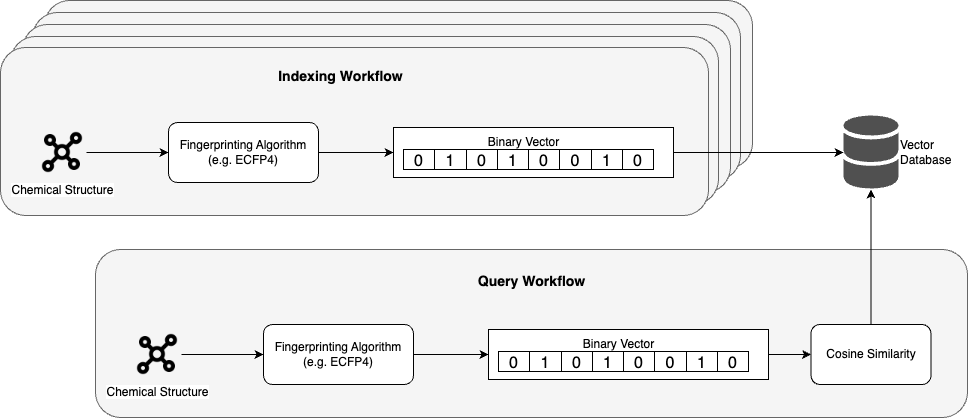

The diagram above was exported from draw.io. Its source (the exported page's mxGraphModel, read from the mxfile embedded in the PNG):
<mxGraphModel dx="1406" dy="903" grid="0" gridSize="10" guides="1" tooltips="1" connect="1" arrows="1" fold="1" page="1" pageScale="1" pageWidth="850" pageHeight="1100" math="0" shadow="0">
  <root>
    <mxCell id="0" />
    <mxCell id="1" parent="0" />
    <mxCell id="n2VwEu6344UbnDzZ8Jyn-25" value="" style="rounded=1;whiteSpace=wrap;html=1;fillColor=#f5f5f5;fontColor=#333333;strokeColor=#666666;" vertex="1" parent="1">
      <mxGeometry x="49" y="12" width="708" height="168" as="geometry" />
    </mxCell>
    <mxCell id="n2VwEu6344UbnDzZ8Jyn-26" value="" style="rounded=1;whiteSpace=wrap;html=1;fillColor=#f5f5f5;fontColor=#333333;strokeColor=#666666;" vertex="1" parent="1">
      <mxGeometry x="37" y="24" width="708" height="168" as="geometry" />
    </mxCell>
    <mxCell id="n2VwEu6344UbnDzZ8Jyn-24" value="" style="rounded=1;whiteSpace=wrap;html=1;fillColor=#f5f5f5;fontColor=#333333;strokeColor=#666666;" vertex="1" parent="1">
      <mxGeometry x="27" y="36" width="708" height="168" as="geometry" />
    </mxCell>
    <mxCell id="n2VwEu6344UbnDzZ8Jyn-23" value="" style="rounded=1;whiteSpace=wrap;html=1;fillColor=#f5f5f5;fontColor=#333333;strokeColor=#666666;" vertex="1" parent="1">
      <mxGeometry x="15" y="48" width="708" height="168" as="geometry" />
    </mxCell>
    <mxCell id="n2VwEu6344UbnDzZ8Jyn-1" value="" style="rounded=1;whiteSpace=wrap;html=1;fillColor=#f5f5f5;fontColor=#333333;strokeColor=#666666;" vertex="1" parent="1">
      <mxGeometry x="5" y="59" width="708" height="168" as="geometry" />
    </mxCell>
    <mxCell id="y7AGL9k8todkEZKJfZAW-40" style="edgeStyle=orthogonalEdgeStyle;rounded=0;orthogonalLoop=1;jettySize=auto;html=1;entryX=0;entryY=0.5;entryDx=0;entryDy=0;" parent="1" source="y7AGL9k8todkEZKJfZAW-2" target="y7AGL9k8todkEZKJfZAW-34" edge="1">
      <mxGeometry relative="1" as="geometry" />
    </mxCell>
    <mxCell id="y7AGL9k8todkEZKJfZAW-2" value="Chemical Structure" style="shape=image;html=1;verticalAlign=top;verticalLabelPosition=bottom;labelBackgroundColor=#ffffff;imageAspect=0;aspect=fixed;image=https://cdn1.iconfinder.com/data/icons/science-technology-outline-24-px/24/Atom_atom_bond_electron_molecular_science_1-128.png" parent="1" vertex="1">
      <mxGeometry x="43" y="140" width="48" height="48" as="geometry" />
    </mxCell>
    <mxCell id="y7AGL9k8todkEZKJfZAW-44" style="edgeStyle=orthogonalEdgeStyle;rounded=0;orthogonalLoop=1;jettySize=auto;html=1;" parent="1" source="y7AGL9k8todkEZKJfZAW-34" target="y7AGL9k8todkEZKJfZAW-42" edge="1">
      <mxGeometry relative="1" as="geometry" />
    </mxCell>
    <mxCell id="y7AGL9k8todkEZKJfZAW-34" value="Fingerprinting Algorithm (e.g. ECFP4)" style="rounded=1;whiteSpace=wrap;html=1;" parent="1" vertex="1">
      <mxGeometry x="173" y="134" width="150" height="60" as="geometry" />
    </mxCell>
    <mxCell id="y7AGL9k8todkEZKJfZAW-38" value="&lt;div&gt;Vector&lt;/div&gt;&lt;div&gt;Database&lt;/div&gt;" style="sketch=0;shadow=0;dashed=0;html=1;strokeColor=none;fillColor=#505050;labelPosition=right;verticalLabelPosition=middle;verticalAlign=middle;outlineConnect=0;align=left;shape=mxgraph.office.databases.database_mini_2;" parent="1" vertex="1">
      <mxGeometry x="848" y="127" width="55" height="74" as="geometry" />
    </mxCell>
    <mxCell id="y7AGL9k8todkEZKJfZAW-43" value="" style="group" parent="1" vertex="1" connectable="0">
      <mxGeometry x="398" y="139" width="280" height="50" as="geometry" />
    </mxCell>
    <mxCell id="y7AGL9k8todkEZKJfZAW-42" value="" style="rounded=0;whiteSpace=wrap;html=1;" parent="y7AGL9k8todkEZKJfZAW-43" vertex="1">
      <mxGeometry width="280" height="50" as="geometry" />
    </mxCell>
    <mxCell id="y7AGL9k8todkEZKJfZAW-5" value="" style="shape=table;startSize=0;container=1;collapsible=0;childLayout=tableLayout;fontSize=16;" parent="y7AGL9k8todkEZKJfZAW-43" vertex="1">
      <mxGeometry x="10" y="22" width="250" height="20" as="geometry" />
    </mxCell>
    <mxCell id="y7AGL9k8todkEZKJfZAW-6" value="" style="shape=tableRow;horizontal=0;startSize=0;swimlaneHead=0;swimlaneBody=0;strokeColor=inherit;top=0;left=0;bottom=0;right=0;collapsible=0;dropTarget=0;fillColor=none;points=[[0,0.5],[1,0.5]];portConstraint=eastwest;fontSize=16;" parent="y7AGL9k8todkEZKJfZAW-5" vertex="1">
      <mxGeometry width="250" height="20" as="geometry" />
    </mxCell>
    <mxCell id="y7AGL9k8todkEZKJfZAW-7" value="0" style="shape=partialRectangle;html=1;whiteSpace=wrap;connectable=0;strokeColor=inherit;overflow=hidden;fillColor=none;top=0;left=0;bottom=0;right=0;pointerEvents=1;fontSize=16;" parent="y7AGL9k8todkEZKJfZAW-6" vertex="1">
      <mxGeometry width="31" height="20" as="geometry">
        <mxRectangle width="31" height="20" as="alternateBounds" />
      </mxGeometry>
    </mxCell>
    <mxCell id="y7AGL9k8todkEZKJfZAW-8" value="1" style="shape=partialRectangle;html=1;whiteSpace=wrap;connectable=0;strokeColor=inherit;overflow=hidden;fillColor=none;top=0;left=0;bottom=0;right=0;pointerEvents=1;fontSize=16;" parent="y7AGL9k8todkEZKJfZAW-6" vertex="1">
      <mxGeometry x="31" width="32" height="20" as="geometry">
        <mxRectangle width="32" height="20" as="alternateBounds" />
      </mxGeometry>
    </mxCell>
    <mxCell id="y7AGL9k8todkEZKJfZAW-9" value="0" style="shape=partialRectangle;html=1;whiteSpace=wrap;connectable=0;strokeColor=inherit;overflow=hidden;fillColor=none;top=0;left=0;bottom=0;right=0;pointerEvents=1;fontSize=16;" parent="y7AGL9k8todkEZKJfZAW-6" vertex="1">
      <mxGeometry x="63" width="31" height="20" as="geometry">
        <mxRectangle width="31" height="20" as="alternateBounds" />
      </mxGeometry>
    </mxCell>
    <mxCell id="y7AGL9k8todkEZKJfZAW-18" value="1" style="shape=partialRectangle;html=1;whiteSpace=wrap;connectable=0;strokeColor=inherit;overflow=hidden;fillColor=none;top=0;left=0;bottom=0;right=0;pointerEvents=1;fontSize=16;" parent="y7AGL9k8todkEZKJfZAW-6" vertex="1">
      <mxGeometry x="94" width="31" height="20" as="geometry">
        <mxRectangle width="31" height="20" as="alternateBounds" />
      </mxGeometry>
    </mxCell>
    <mxCell id="y7AGL9k8todkEZKJfZAW-21" value="0" style="shape=partialRectangle;html=1;whiteSpace=wrap;connectable=0;strokeColor=inherit;overflow=hidden;fillColor=none;top=0;left=0;bottom=0;right=0;pointerEvents=1;fontSize=16;" parent="y7AGL9k8todkEZKJfZAW-6" vertex="1">
      <mxGeometry x="125" width="31" height="20" as="geometry">
        <mxRectangle width="31" height="20" as="alternateBounds" />
      </mxGeometry>
    </mxCell>
    <mxCell id="y7AGL9k8todkEZKJfZAW-24" value="0" style="shape=partialRectangle;html=1;whiteSpace=wrap;connectable=0;strokeColor=inherit;overflow=hidden;fillColor=none;top=0;left=0;bottom=0;right=0;pointerEvents=1;fontSize=16;" parent="y7AGL9k8todkEZKJfZAW-6" vertex="1">
      <mxGeometry x="156" width="32" height="20" as="geometry">
        <mxRectangle width="32" height="20" as="alternateBounds" />
      </mxGeometry>
    </mxCell>
    <mxCell id="y7AGL9k8todkEZKJfZAW-27" value="1" style="shape=partialRectangle;html=1;whiteSpace=wrap;connectable=0;strokeColor=inherit;overflow=hidden;fillColor=none;top=0;left=0;bottom=0;right=0;pointerEvents=1;fontSize=16;" parent="y7AGL9k8todkEZKJfZAW-6" vertex="1">
      <mxGeometry x="188" width="31" height="20" as="geometry">
        <mxRectangle width="31" height="20" as="alternateBounds" />
      </mxGeometry>
    </mxCell>
    <mxCell id="y7AGL9k8todkEZKJfZAW-30" value="0" style="shape=partialRectangle;html=1;whiteSpace=wrap;connectable=0;strokeColor=inherit;overflow=hidden;fillColor=none;top=0;left=0;bottom=0;right=0;pointerEvents=1;fontSize=16;" parent="y7AGL9k8todkEZKJfZAW-6" vertex="1">
      <mxGeometry x="219" width="31" height="20" as="geometry">
        <mxRectangle width="31" height="20" as="alternateBounds" />
      </mxGeometry>
    </mxCell>
    <mxCell id="y7AGL9k8todkEZKJfZAW-33" value="Binary Vector" style="text;html=1;align=center;verticalAlign=middle;resizable=0;points=[];autosize=1;strokeColor=none;fillColor=none;" parent="y7AGL9k8todkEZKJfZAW-43" vertex="1">
      <mxGeometry x="85" width="90" height="30" as="geometry" />
    </mxCell>
    <mxCell id="y7AGL9k8todkEZKJfZAW-45" style="edgeStyle=orthogonalEdgeStyle;rounded=0;orthogonalLoop=1;jettySize=auto;html=1;" parent="1" source="y7AGL9k8todkEZKJfZAW-42" target="y7AGL9k8todkEZKJfZAW-38" edge="1">
      <mxGeometry relative="1" as="geometry" />
    </mxCell>
    <mxCell id="n2VwEu6344UbnDzZ8Jyn-2" value="&lt;h3&gt;Indexing Workflow&lt;/h3&gt;" style="text;html=1;align=center;verticalAlign=middle;resizable=0;points=[];autosize=1;strokeColor=none;fillColor=none;" vertex="1" parent="1">
      <mxGeometry x="273" y="59" width="143" height="57" as="geometry" />
    </mxCell>
    <mxCell id="n2VwEu6344UbnDzZ8Jyn-3" value="" style="rounded=1;whiteSpace=wrap;html=1;fillColor=#f5f5f5;fontColor=#333333;strokeColor=#666666;" vertex="1" parent="1">
      <mxGeometry x="100" y="261" width="872" height="168" as="geometry" />
    </mxCell>
    <mxCell id="n2VwEu6344UbnDzZ8Jyn-4" style="edgeStyle=orthogonalEdgeStyle;rounded=0;orthogonalLoop=1;jettySize=auto;html=1;entryX=0;entryY=0.5;entryDx=0;entryDy=0;" edge="1" source="n2VwEu6344UbnDzZ8Jyn-5" target="n2VwEu6344UbnDzZ8Jyn-7" parent="1">
      <mxGeometry relative="1" as="geometry" />
    </mxCell>
    <mxCell id="n2VwEu6344UbnDzZ8Jyn-5" value="Chemical Structure" style="shape=image;html=1;verticalAlign=top;verticalLabelPosition=bottom;labelBackgroundColor=#ffffff;imageAspect=0;aspect=fixed;image=https://cdn1.iconfinder.com/data/icons/science-technology-outline-24-px/24/Atom_atom_bond_electron_molecular_science_1-128.png" vertex="1" parent="1">
      <mxGeometry x="138" y="342" width="48" height="48" as="geometry" />
    </mxCell>
    <mxCell id="n2VwEu6344UbnDzZ8Jyn-6" style="edgeStyle=orthogonalEdgeStyle;rounded=0;orthogonalLoop=1;jettySize=auto;html=1;" edge="1" source="n2VwEu6344UbnDzZ8Jyn-7" target="n2VwEu6344UbnDzZ8Jyn-9" parent="1">
      <mxGeometry relative="1" as="geometry" />
    </mxCell>
    <mxCell id="n2VwEu6344UbnDzZ8Jyn-7" value="Fingerprinting Algorithm (e.g. ECFP4)" style="rounded=1;whiteSpace=wrap;html=1;" vertex="1" parent="1">
      <mxGeometry x="268" y="336" width="150" height="60" as="geometry" />
    </mxCell>
    <mxCell id="n2VwEu6344UbnDzZ8Jyn-8" value="" style="group" vertex="1" connectable="0" parent="1">
      <mxGeometry x="493" y="341" width="280" height="50" as="geometry" />
    </mxCell>
    <mxCell id="n2VwEu6344UbnDzZ8Jyn-9" value="" style="rounded=0;whiteSpace=wrap;html=1;" vertex="1" parent="n2VwEu6344UbnDzZ8Jyn-8">
      <mxGeometry width="280" height="50" as="geometry" />
    </mxCell>
    <mxCell id="n2VwEu6344UbnDzZ8Jyn-10" value="" style="shape=table;startSize=0;container=1;collapsible=0;childLayout=tableLayout;fontSize=16;" vertex="1" parent="n2VwEu6344UbnDzZ8Jyn-8">
      <mxGeometry x="10" y="22" width="250" height="20" as="geometry" />
    </mxCell>
    <mxCell id="n2VwEu6344UbnDzZ8Jyn-11" value="" style="shape=tableRow;horizontal=0;startSize=0;swimlaneHead=0;swimlaneBody=0;strokeColor=inherit;top=0;left=0;bottom=0;right=0;collapsible=0;dropTarget=0;fillColor=none;points=[[0,0.5],[1,0.5]];portConstraint=eastwest;fontSize=16;" vertex="1" parent="n2VwEu6344UbnDzZ8Jyn-10">
      <mxGeometry width="250" height="20" as="geometry" />
    </mxCell>
    <mxCell id="n2VwEu6344UbnDzZ8Jyn-12" value="0" style="shape=partialRectangle;html=1;whiteSpace=wrap;connectable=0;strokeColor=inherit;overflow=hidden;fillColor=none;top=0;left=0;bottom=0;right=0;pointerEvents=1;fontSize=16;" vertex="1" parent="n2VwEu6344UbnDzZ8Jyn-11">
      <mxGeometry width="31" height="20" as="geometry">
        <mxRectangle width="31" height="20" as="alternateBounds" />
      </mxGeometry>
    </mxCell>
    <mxCell id="n2VwEu6344UbnDzZ8Jyn-13" value="1" style="shape=partialRectangle;html=1;whiteSpace=wrap;connectable=0;strokeColor=inherit;overflow=hidden;fillColor=none;top=0;left=0;bottom=0;right=0;pointerEvents=1;fontSize=16;" vertex="1" parent="n2VwEu6344UbnDzZ8Jyn-11">
      <mxGeometry x="31" width="32" height="20" as="geometry">
        <mxRectangle width="32" height="20" as="alternateBounds" />
      </mxGeometry>
    </mxCell>
    <mxCell id="n2VwEu6344UbnDzZ8Jyn-14" value="0" style="shape=partialRectangle;html=1;whiteSpace=wrap;connectable=0;strokeColor=inherit;overflow=hidden;fillColor=none;top=0;left=0;bottom=0;right=0;pointerEvents=1;fontSize=16;" vertex="1" parent="n2VwEu6344UbnDzZ8Jyn-11">
      <mxGeometry x="63" width="31" height="20" as="geometry">
        <mxRectangle width="31" height="20" as="alternateBounds" />
      </mxGeometry>
    </mxCell>
    <mxCell id="n2VwEu6344UbnDzZ8Jyn-15" value="1" style="shape=partialRectangle;html=1;whiteSpace=wrap;connectable=0;strokeColor=inherit;overflow=hidden;fillColor=none;top=0;left=0;bottom=0;right=0;pointerEvents=1;fontSize=16;" vertex="1" parent="n2VwEu6344UbnDzZ8Jyn-11">
      <mxGeometry x="94" width="31" height="20" as="geometry">
        <mxRectangle width="31" height="20" as="alternateBounds" />
      </mxGeometry>
    </mxCell>
    <mxCell id="n2VwEu6344UbnDzZ8Jyn-16" value="0" style="shape=partialRectangle;html=1;whiteSpace=wrap;connectable=0;strokeColor=inherit;overflow=hidden;fillColor=none;top=0;left=0;bottom=0;right=0;pointerEvents=1;fontSize=16;" vertex="1" parent="n2VwEu6344UbnDzZ8Jyn-11">
      <mxGeometry x="125" width="31" height="20" as="geometry">
        <mxRectangle width="31" height="20" as="alternateBounds" />
      </mxGeometry>
    </mxCell>
    <mxCell id="n2VwEu6344UbnDzZ8Jyn-17" value="0" style="shape=partialRectangle;html=1;whiteSpace=wrap;connectable=0;strokeColor=inherit;overflow=hidden;fillColor=none;top=0;left=0;bottom=0;right=0;pointerEvents=1;fontSize=16;" vertex="1" parent="n2VwEu6344UbnDzZ8Jyn-11">
      <mxGeometry x="156" width="32" height="20" as="geometry">
        <mxRectangle width="32" height="20" as="alternateBounds" />
      </mxGeometry>
    </mxCell>
    <mxCell id="n2VwEu6344UbnDzZ8Jyn-18" value="1" style="shape=partialRectangle;html=1;whiteSpace=wrap;connectable=0;strokeColor=inherit;overflow=hidden;fillColor=none;top=0;left=0;bottom=0;right=0;pointerEvents=1;fontSize=16;" vertex="1" parent="n2VwEu6344UbnDzZ8Jyn-11">
      <mxGeometry x="188" width="31" height="20" as="geometry">
        <mxRectangle width="31" height="20" as="alternateBounds" />
      </mxGeometry>
    </mxCell>
    <mxCell id="n2VwEu6344UbnDzZ8Jyn-19" value="0" style="shape=partialRectangle;html=1;whiteSpace=wrap;connectable=0;strokeColor=inherit;overflow=hidden;fillColor=none;top=0;left=0;bottom=0;right=0;pointerEvents=1;fontSize=16;" vertex="1" parent="n2VwEu6344UbnDzZ8Jyn-11">
      <mxGeometry x="219" width="31" height="20" as="geometry">
        <mxRectangle width="31" height="20" as="alternateBounds" />
      </mxGeometry>
    </mxCell>
    <mxCell id="n2VwEu6344UbnDzZ8Jyn-20" value="Binary Vector" style="text;html=1;align=center;verticalAlign=middle;resizable=0;points=[];autosize=1;strokeColor=none;fillColor=none;" vertex="1" parent="n2VwEu6344UbnDzZ8Jyn-8">
      <mxGeometry x="85" width="90" height="30" as="geometry" />
    </mxCell>
    <mxCell id="n2VwEu6344UbnDzZ8Jyn-21" value="&lt;h3&gt;Query Workflow&lt;/h3&gt;" style="text;html=1;align=center;verticalAlign=middle;resizable=0;points=[];autosize=1;strokeColor=none;fillColor=none;" vertex="1" parent="1">
      <mxGeometry x="473.5" y="264" width="125" height="57" as="geometry" />
    </mxCell>
    <mxCell id="n2VwEu6344UbnDzZ8Jyn-28" style="edgeStyle=orthogonalEdgeStyle;rounded=0;orthogonalLoop=1;jettySize=auto;html=1;" edge="1" parent="1" source="n2VwEu6344UbnDzZ8Jyn-22" target="y7AGL9k8todkEZKJfZAW-38">
      <mxGeometry relative="1" as="geometry" />
    </mxCell>
    <mxCell id="n2VwEu6344UbnDzZ8Jyn-22" value="Cosine Similarity" style="rounded=1;whiteSpace=wrap;html=1;" vertex="1" parent="1">
      <mxGeometry x="815.5" y="336" width="120" height="60" as="geometry" />
    </mxCell>
    <mxCell id="n2VwEu6344UbnDzZ8Jyn-27" style="edgeStyle=orthogonalEdgeStyle;rounded=0;orthogonalLoop=1;jettySize=auto;html=1;" edge="1" parent="1" source="n2VwEu6344UbnDzZ8Jyn-9" target="n2VwEu6344UbnDzZ8Jyn-22">
      <mxGeometry relative="1" as="geometry" />
    </mxCell>
  </root>
</mxGraphModel>